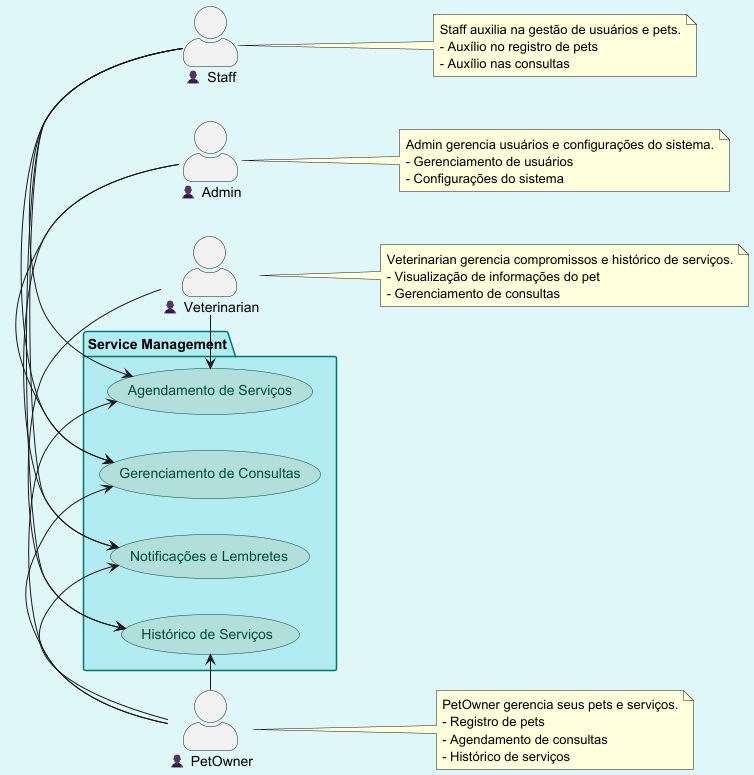

The diagram above was rendered by PlantUML. Its source (embedded in the PNG):
@startuml
'https://plantuml.com/use-case-diagram
left to right direction
skinparam backgroundColor #E0F7FA
skinparam packageBackgroundColor #B2EBF2
skinparam packageBorderColor #00796B
skinparam actorStyle awesome
skinparam usecase {
    BackgroundColor #B2DFDB
    BorderColor #004D40
    FontColor #004D40
}
hide empty description

actor PetOwner as "👤 PetOwner"
actor Veterinarian as "👤 Veterinarian"
actor Admin as "👤 Admin"
actor Staff as "👤 Staff"

package "Service Management" {
    PetOwner -> (Agendamento de Serviços)
    PetOwner -> (Gerenciamento de Consultas)
    PetOwner -> (Notificações e Lembretes)
    PetOwner -> (Histórico de Serviços)
    Veterinarian -> (Agendamento de Serviços)
    Veterinarian -> (Histórico de Serviços)
    Admin -> (Gerenciamento de Consultas)
    Admin -> (Notificações e Lembretes)
    Staff -> (Agendamento de Serviços)
    Staff -> (Gerenciamento de Consultas)
    Staff -> (Notificações e Lembretes)
    Staff -> (Histórico de Serviços)
}

note right of PetOwner
    PetOwner gerencia seus pets e serviços.
    - Registro de pets
    - Agendamento de consultas
    - Histórico de serviços
end note

note right of Veterinarian
    Veterinarian gerencia compromissos e histórico de serviços.
    - Visualização de informações do pet
    - Gerenciamento de consultas
end note

note right of Admin
    Admin gerencia usuários e configurações do sistema.
    - Gerenciamento de usuários
    - Configurações do sistema
end note

note right of Staff
    Staff auxilia na gestão de usuários e pets.
    - Auxílio no registro de pets
    - Auxílio nas consultas
end note

@enduml